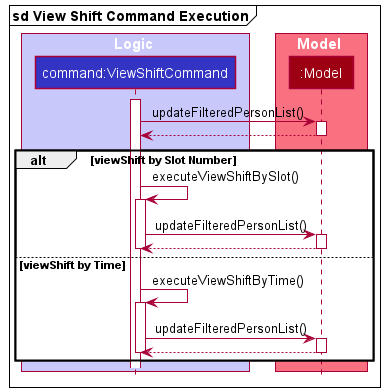

The diagram above was rendered by PlantUML. Its source (embedded in the PNG):
@startuml
!include style.puml

mainframe **sd View Shift Command Execution**

box Logic LOGIC_COLOR_T1

participant "command:ViewShiftCommand" as ViewShiftCommand LOGIC_COLOR

end box

box Model MODEL_COLOR_T1
participant ":Model" as Model MODEL_COLOR
end box


activate ViewShiftCommand


ViewShiftCommand -> Model : updateFilteredPersonList()
activate Model
Model --> ViewShiftCommand
deactivate Model

alt viewShift by Slot Number
    ViewShiftCommand -> ViewShiftCommand : executeViewShiftBySlot()
    activate ViewShiftCommand
    ViewShiftCommand -> Model : updateFilteredPersonList()
    activate Model
    Model --> ViewShiftCommand
    deactivate Model
    deactivate ViewShiftCommand

else  viewShift by Time
    ViewShiftCommand -> ViewShiftCommand : executeViewShiftByTime()
    activate ViewShiftCommand
    ViewShiftCommand -> Model : updateFilteredPersonList()
    activate Model
    Model --> ViewShiftCommand
    deactivate Model

    deactivate ViewShiftCommand
end


deactivate Model
@enduml